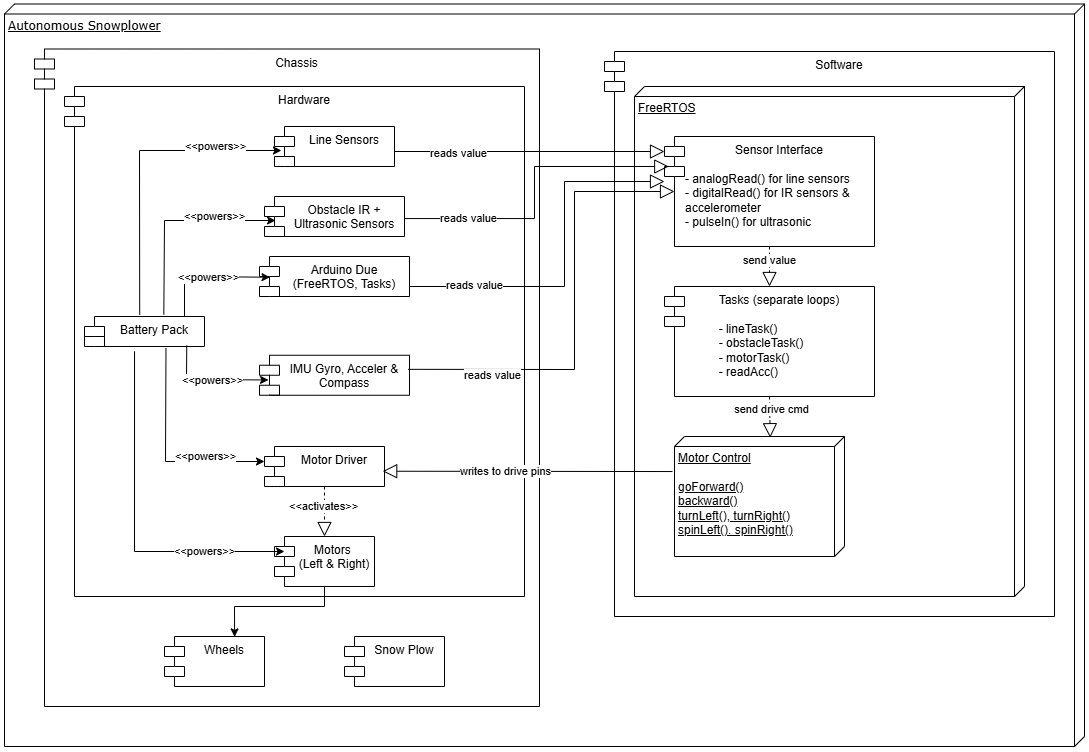

The diagram above was exported from draw.io. Its source (the exported page's mxGraphModel, read from the mxfile embedded in the PNG):
<mxGraphModel dx="1768" dy="605" grid="1" gridSize="10" guides="1" tooltips="1" connect="1" arrows="1" fold="1" page="1" pageScale="1" pageWidth="850" pageHeight="1100" math="0" shadow="0">
  <root>
    <mxCell id="0" />
    <mxCell id="1" parent="0" />
    <mxCell id="0f-BdT2GwTnboL2zoDsq-9" value="" style="ellipse;whiteSpace=wrap;html=1;rounded=0;shadow=0;comic=0;labelBackgroundColor=none;strokeWidth=1;fontFamily=Verdana;fontSize=12;align=center;" vertex="1" parent="1">
      <mxGeometry x="520" y="180" width="20" height="20" as="geometry" />
    </mxCell>
    <mxCell id="0f-BdT2GwTnboL2zoDsq-1" value="Autonomous Snowplower" style="verticalAlign=top;align=left;spacingTop=8;spacingLeft=2;spacingRight=12;shape=cube;size=10;direction=south;fontStyle=4;html=1;rounded=0;shadow=0;comic=0;labelBackgroundColor=none;strokeWidth=1;fontFamily=Verdana;fontSize=12" vertex="1" parent="1">
      <mxGeometry x="-330" y="127.5" width="1080" height="742.5" as="geometry" />
    </mxCell>
    <mxCell id="0f-BdT2GwTnboL2zoDsq-50" value="Chassis" style="shape=module;align=left;spacingLeft=20;align=center;verticalAlign=top;whiteSpace=wrap;html=1;" vertex="1" parent="1">
      <mxGeometry x="-300" y="172.5" width="505" height="657.5" as="geometry" />
    </mxCell>
    <mxCell id="0f-BdT2GwTnboL2zoDsq-19" value="Hardware" style="shape=module;align=left;spacingLeft=20;align=center;verticalAlign=top;whiteSpace=wrap;html=1;" vertex="1" parent="1">
      <mxGeometry x="-270" y="210" width="460" height="510" as="geometry" />
    </mxCell>
    <mxCell id="0f-BdT2GwTnboL2zoDsq-20" value="Software" style="shape=module;align=left;spacingLeft=20;align=center;verticalAlign=top;whiteSpace=wrap;html=1;" vertex="1" parent="1">
      <mxGeometry x="270" y="175" width="450" height="565" as="geometry" />
    </mxCell>
    <mxCell id="0f-BdT2GwTnboL2zoDsq-21" value="Line Sensors" style="shape=module;align=left;spacingLeft=20;align=center;verticalAlign=top;whiteSpace=wrap;html=1;" vertex="1" parent="1">
      <mxGeometry x="-60" y="250" width="120" height="40" as="geometry" />
    </mxCell>
    <mxCell id="0f-BdT2GwTnboL2zoDsq-22" value="Obstacle&lt;span style=&quot;background-color: transparent; color: light-dark(rgb(0, 0, 0), rgb(255, 255, 255));&quot;&gt;&amp;nbsp;IR + Ultrasonic Sensors&lt;/span&gt;" style="shape=module;align=left;spacingLeft=20;align=center;verticalAlign=top;whiteSpace=wrap;html=1;" vertex="1" parent="1">
      <mxGeometry x="-70" y="320" width="140" height="40" as="geometry" />
    </mxCell>
    <mxCell id="0f-BdT2GwTnboL2zoDsq-23" value="Arduino Due (FreeRTOS, Tasks)" style="shape=module;align=left;spacingLeft=20;align=center;verticalAlign=top;whiteSpace=wrap;html=1;" vertex="1" parent="1">
      <mxGeometry x="-75" y="380" width="150" height="40" as="geometry" />
    </mxCell>
    <mxCell id="0f-BdT2GwTnboL2zoDsq-25" value="Motor Driver" style="shape=module;align=left;spacingLeft=20;align=center;verticalAlign=top;whiteSpace=wrap;html=1;" vertex="1" parent="1">
      <mxGeometry x="-70" y="570" width="120" height="40" as="geometry" />
    </mxCell>
    <mxCell id="0f-BdT2GwTnboL2zoDsq-26" value="" style="endArrow=block;dashed=1;endFill=0;endSize=12;html=1;rounded=0;exitX=0.5;exitY=1;exitDx=0;exitDy=0;entryX=0.5;entryY=0;entryDx=0;entryDy=0;" edge="1" parent="1" source="0f-BdT2GwTnboL2zoDsq-25" target="0f-BdT2GwTnboL2zoDsq-27">
      <mxGeometry width="160" relative="1" as="geometry">
        <mxPoint x="-145" y="600" as="sourcePoint" />
        <mxPoint x="-35" y="570" as="targetPoint" />
      </mxGeometry>
    </mxCell>
    <mxCell id="0f-BdT2GwTnboL2zoDsq-71" value="&amp;lt;&amp;lt;activates&amp;gt;&amp;gt;" style="edgeLabel;html=1;align=center;verticalAlign=middle;resizable=0;points=[];" vertex="1" connectable="0" parent="0f-BdT2GwTnboL2zoDsq-26">
      <mxGeometry x="-0.254" y="-1" relative="1" as="geometry">
        <mxPoint as="offset" />
      </mxGeometry>
    </mxCell>
    <mxCell id="0f-BdT2GwTnboL2zoDsq-27" value="Motors&amp;nbsp;&lt;div&gt;(Left &amp;amp; Right)&lt;/div&gt;" style="shape=module;align=left;spacingLeft=20;align=center;verticalAlign=top;whiteSpace=wrap;html=1;" vertex="1" parent="1">
      <mxGeometry x="-60" y="660" width="100" height="50" as="geometry" />
    </mxCell>
    <mxCell id="0f-BdT2GwTnboL2zoDsq-30" value="IMU Gyro, Acceler &amp;amp; Compass" style="shape=module;align=left;spacingLeft=20;align=center;verticalAlign=top;whiteSpace=wrap;html=1;" vertex="1" parent="1">
      <mxGeometry x="-75" y="478.75" width="150" height="40" as="geometry" />
    </mxCell>
    <mxCell id="0f-BdT2GwTnboL2zoDsq-31" value="FreeRTOS" style="verticalAlign=top;align=left;spacingTop=8;spacingLeft=2;spacingRight=12;shape=cube;size=10;direction=south;fontStyle=4;html=1;whiteSpace=wrap;" vertex="1" parent="1">
      <mxGeometry x="300" y="210" width="390" height="510" as="geometry" />
    </mxCell>
    <mxCell id="0f-BdT2GwTnboL2zoDsq-32" value="Tasks (separate loops)&lt;div&gt;&lt;br&gt;&lt;/div&gt;&lt;div style=&quot;text-align: left;&quot;&gt;- lineTask()&lt;/div&gt;&lt;div style=&quot;text-align: left;&quot;&gt;- obstacleTask()&lt;/div&gt;&lt;div style=&quot;text-align: left;&quot;&gt;- motorTask()&lt;/div&gt;&lt;div style=&quot;text-align: left;&quot;&gt;- readAcc()&lt;/div&gt;" style="shape=module;align=left;spacingLeft=20;align=center;verticalAlign=top;whiteSpace=wrap;html=1;" vertex="1" parent="1">
      <mxGeometry x="330" y="410" width="210" height="110" as="geometry" />
    </mxCell>
    <mxCell id="0f-BdT2GwTnboL2zoDsq-34" value="Motor Control&lt;div&gt;&lt;br&gt;&lt;/div&gt;&lt;div style=&quot;&quot;&gt;goForward()&lt;/div&gt;&lt;div style=&quot;&quot;&gt;backward()&lt;/div&gt;&lt;div style=&quot;&quot;&gt;turnLeft(), turnRight()&lt;/div&gt;&lt;div&gt;&lt;div style=&quot;&quot;&gt;&lt;span style=&quot;background-color: transparent; color: light-dark(rgb(0, 0, 0), rgb(255, 255, 255));&quot;&gt;spinLeft(). spinRight()&lt;/span&gt;&lt;/div&gt;&lt;div style=&quot;&quot;&gt;&lt;br&gt;&lt;/div&gt;&lt;div style=&quot;&quot;&gt;&lt;br&gt;&lt;/div&gt;&lt;/div&gt;" style="verticalAlign=top;align=left;spacingTop=8;spacingLeft=2;spacingRight=12;shape=cube;size=10;direction=south;fontStyle=4;html=1;whiteSpace=wrap;" vertex="1" parent="1">
      <mxGeometry x="340" y="560" width="170" height="120" as="geometry" />
    </mxCell>
    <mxCell id="0f-BdT2GwTnboL2zoDsq-35" value="Sensor Interface&lt;div&gt;&lt;br&gt;&lt;/div&gt;&lt;div style=&quot;text-align: left;&quot;&gt;- analogRead() for line sensors&lt;/div&gt;&lt;div style=&quot;text-align: left;&quot;&gt;- digitalRead() for IR sensors &amp;amp; accelerometer&amp;nbsp;&lt;/div&gt;&lt;div style=&quot;text-align: left;&quot;&gt;- pulseIn() for ultrasonic&lt;/div&gt;" style="shape=module;align=left;spacingLeft=20;align=center;verticalAlign=top;whiteSpace=wrap;html=1;" vertex="1" parent="1">
      <mxGeometry x="330" y="260" width="210" height="110" as="geometry" />
    </mxCell>
    <mxCell id="0f-BdT2GwTnboL2zoDsq-36" value="" style="endArrow=block;endFill=0;endSize=12;html=1;rounded=0;entryX=0;entryY=0;entryDx=0;entryDy=15;entryPerimeter=0;" edge="1" parent="1" target="0f-BdT2GwTnboL2zoDsq-35">
      <mxGeometry width="160" relative="1" as="geometry">
        <mxPoint x="60" y="275" as="sourcePoint" />
        <mxPoint x="230" y="270" as="targetPoint" />
      </mxGeometry>
    </mxCell>
    <mxCell id="0f-BdT2GwTnboL2zoDsq-56" value="reads value" style="edgeLabel;html=1;align=center;verticalAlign=middle;resizable=0;points=[];" vertex="1" connectable="0" parent="0f-BdT2GwTnboL2zoDsq-36">
      <mxGeometry x="-0.5289" y="-2" relative="1" as="geometry">
        <mxPoint as="offset" />
      </mxGeometry>
    </mxCell>
    <mxCell id="0f-BdT2GwTnboL2zoDsq-37" value="" style="endArrow=block;endFill=0;endSize=12;html=1;rounded=0;entryX=0.044;entryY=0.254;entryDx=0;entryDy=0;entryPerimeter=0;exitX=1;exitY=0.5;exitDx=0;exitDy=0;" edge="1" parent="1">
      <mxGeometry width="160" relative="1" as="geometry">
        <mxPoint x="70" y="342.06" as="sourcePoint" />
        <mxPoint x="334.24" y="290.00000000000006" as="targetPoint" />
        <Array as="points">
          <mxPoint x="200" y="342.06" />
          <mxPoint x="200" y="290" />
        </Array>
      </mxGeometry>
    </mxCell>
    <mxCell id="0f-BdT2GwTnboL2zoDsq-57" value="reads value" style="edgeLabel;html=1;align=center;verticalAlign=middle;resizable=0;points=[];" vertex="1" connectable="0" parent="0f-BdT2GwTnboL2zoDsq-37">
      <mxGeometry x="-0.5994" y="1" relative="1" as="geometry">
        <mxPoint as="offset" />
      </mxGeometry>
    </mxCell>
    <mxCell id="0f-BdT2GwTnboL2zoDsq-38" value="" style="endArrow=block;endFill=0;endSize=12;html=1;rounded=0;entryX=0;entryY=0.5;entryDx=10;entryDy=0;entryPerimeter=0;exitX=0.99;exitY=0.352;exitDx=0;exitDy=0;exitPerimeter=0;" edge="1" parent="1" source="0f-BdT2GwTnboL2zoDsq-30" target="0f-BdT2GwTnboL2zoDsq-35">
      <mxGeometry width="160" relative="1" as="geometry">
        <mxPoint x="110" y="455" as="sourcePoint" />
        <mxPoint x="370" y="410" as="targetPoint" />
        <Array as="points">
          <mxPoint x="240" y="493" />
          <mxPoint x="240" y="315" />
        </Array>
      </mxGeometry>
    </mxCell>
    <mxCell id="0f-BdT2GwTnboL2zoDsq-59" value="reads value" style="edgeLabel;html=1;align=center;verticalAlign=middle;resizable=0;points=[];" vertex="1" connectable="0" parent="0f-BdT2GwTnboL2zoDsq-38">
      <mxGeometry x="-0.6172" y="-6" relative="1" as="geometry">
        <mxPoint x="-1" as="offset" />
      </mxGeometry>
    </mxCell>
    <mxCell id="0f-BdT2GwTnboL2zoDsq-39" value="" style="endArrow=block;endFill=0;endSize=12;html=1;rounded=0;exitX=1;exitY=0.5;exitDx=0;exitDy=0;entryX=0;entryY=0;entryDx=0;entryDy=35;entryPerimeter=0;" edge="1" parent="1">
      <mxGeometry width="160" relative="1" as="geometry">
        <mxPoint x="74.99999999999977" y="410" as="sourcePoint" />
        <mxPoint x="330.0000000000002" y="305" as="targetPoint" />
        <Array as="points">
          <mxPoint x="230" y="410" />
          <mxPoint x="230" y="305" />
        </Array>
      </mxGeometry>
    </mxCell>
    <mxCell id="0f-BdT2GwTnboL2zoDsq-58" value="reads value" style="edgeLabel;html=1;align=center;verticalAlign=middle;resizable=0;points=[];" vertex="1" connectable="0" parent="0f-BdT2GwTnboL2zoDsq-39">
      <mxGeometry x="-0.6426" y="1" relative="1" as="geometry">
        <mxPoint as="offset" />
      </mxGeometry>
    </mxCell>
    <mxCell id="0f-BdT2GwTnboL2zoDsq-41" value="" style="endArrow=block;endFill=0;endSize=12;html=1;rounded=0;entryX=0.985;entryY=0.618;entryDx=0;entryDy=0;exitX=0.292;exitY=1.012;exitDx=0;exitDy=0;exitPerimeter=0;entryPerimeter=0;" edge="1" parent="1" source="0f-BdT2GwTnboL2zoDsq-34" target="0f-BdT2GwTnboL2zoDsq-25">
      <mxGeometry width="160" relative="1" as="geometry">
        <mxPoint x="570" y="510" as="sourcePoint" />
        <mxPoint x="730" y="510" as="targetPoint" />
      </mxGeometry>
    </mxCell>
    <mxCell id="0f-BdT2GwTnboL2zoDsq-68" value="writes to drive pins" style="edgeLabel;html=1;align=center;verticalAlign=middle;resizable=0;points=[];" vertex="1" connectable="0" parent="0f-BdT2GwTnboL2zoDsq-41">
      <mxGeometry x="0.1558" relative="1" as="geometry">
        <mxPoint as="offset" />
      </mxGeometry>
    </mxCell>
    <mxCell id="0f-BdT2GwTnboL2zoDsq-42" value="" style="endArrow=block;dashed=1;endFill=0;endSize=12;html=1;rounded=0;exitX=0.5;exitY=1;exitDx=0;exitDy=0;entryX=0.5;entryY=0;entryDx=0;entryDy=0;" edge="1" parent="1" source="0f-BdT2GwTnboL2zoDsq-35" target="0f-BdT2GwTnboL2zoDsq-32">
      <mxGeometry width="160" relative="1" as="geometry">
        <mxPoint x="470" y="490" as="sourcePoint" />
        <mxPoint x="630" y="490" as="targetPoint" />
      </mxGeometry>
    </mxCell>
    <mxCell id="0f-BdT2GwTnboL2zoDsq-62" value="send value" style="edgeLabel;html=1;align=center;verticalAlign=middle;resizable=0;points=[];" vertex="1" connectable="0" parent="0f-BdT2GwTnboL2zoDsq-42">
      <mxGeometry x="-0.3405" relative="1" as="geometry">
        <mxPoint as="offset" />
      </mxGeometry>
    </mxCell>
    <mxCell id="0f-BdT2GwTnboL2zoDsq-43" value="" style="endArrow=block;dashed=1;endFill=0;endSize=12;html=1;rounded=0;exitX=0.5;exitY=1;exitDx=0;exitDy=0;entryX=0.01;entryY=0.437;entryDx=0;entryDy=0;entryPerimeter=0;" edge="1" parent="1" source="0f-BdT2GwTnboL2zoDsq-32" target="0f-BdT2GwTnboL2zoDsq-34">
      <mxGeometry width="160" relative="1" as="geometry">
        <mxPoint x="540" y="380" as="sourcePoint" />
        <mxPoint x="540" y="426" as="targetPoint" />
      </mxGeometry>
    </mxCell>
    <mxCell id="0f-BdT2GwTnboL2zoDsq-63" value="send drive cmd" style="edgeLabel;html=1;align=center;verticalAlign=middle;resizable=0;points=[];" vertex="1" connectable="0" parent="0f-BdT2GwTnboL2zoDsq-43">
      <mxGeometry x="-0.4001" y="1" relative="1" as="geometry">
        <mxPoint as="offset" />
      </mxGeometry>
    </mxCell>
    <mxCell id="0f-BdT2GwTnboL2zoDsq-44" value="Battery Pack" style="shape=module;align=left;spacingLeft=20;align=center;verticalAlign=top;whiteSpace=wrap;html=1;" vertex="1" parent="1">
      <mxGeometry x="-250" y="440" width="120" height="30" as="geometry" />
    </mxCell>
    <mxCell id="0f-BdT2GwTnboL2zoDsq-45" value="" style="endArrow=classic;html=1;rounded=0;exitX=0.46;exitY=-0.059;exitDx=0;exitDy=0;entryX=0.058;entryY=0.6;entryDx=0;entryDy=0;entryPerimeter=0;exitPerimeter=0;" edge="1" parent="1" source="0f-BdT2GwTnboL2zoDsq-44" target="0f-BdT2GwTnboL2zoDsq-21">
      <mxGeometry width="50" height="50" relative="1" as="geometry">
        <mxPoint x="360" y="550" as="sourcePoint" />
        <mxPoint x="410" y="500" as="targetPoint" />
        <Array as="points">
          <mxPoint x="-195" y="274" />
        </Array>
      </mxGeometry>
    </mxCell>
    <mxCell id="0f-BdT2GwTnboL2zoDsq-61" value="&amp;lt;&amp;lt;powers&amp;gt;&amp;gt;" style="edgeLabel;html=1;align=center;verticalAlign=middle;resizable=0;points=[];" vertex="1" connectable="0" parent="0f-BdT2GwTnboL2zoDsq-45">
      <mxGeometry x="-0.2582" y="2" relative="1" as="geometry">
        <mxPoint x="77" y="-55" as="offset" />
      </mxGeometry>
    </mxCell>
    <mxCell id="0f-BdT2GwTnboL2zoDsq-46" value="" style="endArrow=classic;html=1;rounded=0;exitX=0.661;exitY=-0.067;exitDx=0;exitDy=0;exitPerimeter=0;entryX=0.079;entryY=0.6;entryDx=0;entryDy=0;entryPerimeter=0;" edge="1" parent="1" source="0f-BdT2GwTnboL2zoDsq-44" target="0f-BdT2GwTnboL2zoDsq-22">
      <mxGeometry width="50" height="50" relative="1" as="geometry">
        <mxPoint x="360" y="550" as="sourcePoint" />
        <mxPoint x="410" y="500" as="targetPoint" />
        <Array as="points">
          <mxPoint x="-170" y="344" />
        </Array>
      </mxGeometry>
    </mxCell>
    <mxCell id="0f-BdT2GwTnboL2zoDsq-64" value="&amp;lt;&amp;lt;powers&amp;gt;&amp;gt;" style="edgeLabel;html=1;align=center;verticalAlign=middle;resizable=0;points=[];" vertex="1" connectable="0" parent="0f-BdT2GwTnboL2zoDsq-46">
      <mxGeometry x="0.1771" y="1" relative="1" as="geometry">
        <mxPoint x="23" y="-3" as="offset" />
      </mxGeometry>
    </mxCell>
    <mxCell id="0f-BdT2GwTnboL2zoDsq-47" value="" style="endArrow=classic;html=1;rounded=0;entryX=0.07;entryY=0.518;entryDx=0;entryDy=0;entryPerimeter=0;" edge="1" parent="1" target="0f-BdT2GwTnboL2zoDsq-23">
      <mxGeometry width="50" height="50" relative="1" as="geometry">
        <mxPoint x="-150" y="440" as="sourcePoint" />
        <mxPoint x="-60" y="400" as="targetPoint" />
        <Array as="points">
          <mxPoint x="-150" y="400" />
        </Array>
      </mxGeometry>
    </mxCell>
    <mxCell id="0f-BdT2GwTnboL2zoDsq-66" value="&amp;lt;&amp;lt;powers&amp;gt;&amp;gt;" style="edgeLabel;html=1;align=center;verticalAlign=middle;resizable=0;points=[];" vertex="1" connectable="0" parent="0f-BdT2GwTnboL2zoDsq-47">
      <mxGeometry x="-0.1989" relative="1" as="geometry">
        <mxPoint x="14" as="offset" />
      </mxGeometry>
    </mxCell>
    <mxCell id="0f-BdT2GwTnboL2zoDsq-48" value="" style="endArrow=classic;html=1;rounded=0;exitX=0.679;exitY=1.057;exitDx=0;exitDy=0;exitPerimeter=0;entryX=0;entryY=0;entryDx=0;entryDy=15;entryPerimeter=0;" edge="1" parent="1" source="0f-BdT2GwTnboL2zoDsq-44" target="0f-BdT2GwTnboL2zoDsq-25">
      <mxGeometry width="50" height="50" relative="1" as="geometry">
        <mxPoint x="-177.4000000000001" y="476.00200000000007" as="sourcePoint" />
        <mxPoint x="-94.03999999999996" y="587.13" as="targetPoint" />
        <Array as="points">
          <mxPoint x="-169" y="585" />
        </Array>
      </mxGeometry>
    </mxCell>
    <mxCell id="0f-BdT2GwTnboL2zoDsq-60" value="&amp;lt;&amp;lt;powers&amp;gt;&amp;gt;" style="edgeLabel;html=1;align=center;verticalAlign=middle;resizable=0;points=[];" vertex="1" connectable="0" parent="0f-BdT2GwTnboL2zoDsq-48">
      <mxGeometry x="-0.2453" y="2" relative="1" as="geometry">
        <mxPoint x="37" y="28" as="offset" />
      </mxGeometry>
    </mxCell>
    <mxCell id="0f-BdT2GwTnboL2zoDsq-49" value="" style="endArrow=classic;html=1;rounded=0;exitX=0.852;exitY=0.968;exitDx=0;exitDy=0;exitPerimeter=0;entryX=0.06;entryY=0.618;entryDx=0;entryDy=0;entryPerimeter=0;" edge="1" parent="1" source="0f-BdT2GwTnboL2zoDsq-44" target="0f-BdT2GwTnboL2zoDsq-30">
      <mxGeometry width="50" height="50" relative="1" as="geometry">
        <mxPoint x="210" y="480" as="sourcePoint" />
        <mxPoint x="260" y="430" as="targetPoint" />
        <Array as="points">
          <mxPoint x="-148" y="503" />
        </Array>
      </mxGeometry>
    </mxCell>
    <mxCell id="0f-BdT2GwTnboL2zoDsq-67" value="&amp;lt;&amp;lt;powers&amp;gt;&amp;gt;" style="edgeLabel;html=1;align=center;verticalAlign=middle;resizable=0;points=[];" vertex="1" connectable="0" parent="0f-BdT2GwTnboL2zoDsq-49">
      <mxGeometry x="-0.1361" y="1" relative="1" as="geometry">
        <mxPoint x="10" y="1" as="offset" />
      </mxGeometry>
    </mxCell>
    <mxCell id="0f-BdT2GwTnboL2zoDsq-52" value="Wheels" style="shape=module;align=left;spacingLeft=20;align=center;verticalAlign=top;whiteSpace=wrap;html=1;" vertex="1" parent="1">
      <mxGeometry x="-170" y="760" width="100" height="50" as="geometry" />
    </mxCell>
    <mxCell id="0f-BdT2GwTnboL2zoDsq-53" value="Snow Plow" style="shape=module;align=left;spacingLeft=20;align=center;verticalAlign=top;whiteSpace=wrap;html=1;" vertex="1" parent="1">
      <mxGeometry x="10" y="760" width="100" height="50" as="geometry" />
    </mxCell>
    <mxCell id="0f-BdT2GwTnboL2zoDsq-55" value="" style="endArrow=classic;html=1;rounded=0;entryX=0.701;entryY=0.008;entryDx=0;entryDy=0;entryPerimeter=0;exitX=0.5;exitY=1;exitDx=0;exitDy=0;" edge="1" parent="1" source="0f-BdT2GwTnboL2zoDsq-27" target="0f-BdT2GwTnboL2zoDsq-52">
      <mxGeometry width="50" height="50" relative="1" as="geometry">
        <mxPoint x="430" y="550" as="sourcePoint" />
        <mxPoint x="480" y="500" as="targetPoint" />
        <Array as="points">
          <mxPoint x="-10" y="730" />
          <mxPoint x="-100" y="730" />
        </Array>
      </mxGeometry>
    </mxCell>
    <mxCell id="0f-BdT2GwTnboL2zoDsq-69" value="" style="endArrow=classic;html=1;rounded=0;exitX=0.417;exitY=1.16;exitDx=0;exitDy=0;exitPerimeter=0;" edge="1" parent="1" source="0f-BdT2GwTnboL2zoDsq-44">
      <mxGeometry width="50" height="50" relative="1" as="geometry">
        <mxPoint x="-40" y="550" as="sourcePoint" />
        <mxPoint x="-50" y="675" as="targetPoint" />
        <Array as="points">
          <mxPoint x="-200" y="675" />
        </Array>
      </mxGeometry>
    </mxCell>
    <mxCell id="0f-BdT2GwTnboL2zoDsq-70" value="&amp;lt;&amp;lt;powers&amp;gt;&amp;gt;" style="edgeLabel;html=1;align=center;verticalAlign=middle;resizable=0;points=[];" vertex="1" connectable="0" parent="0f-BdT2GwTnboL2zoDsq-69">
      <mxGeometry x="0.3725" y="2" relative="1" as="geometry">
        <mxPoint x="30" y="2" as="offset" />
      </mxGeometry>
    </mxCell>
  </root>
</mxGraphModel>